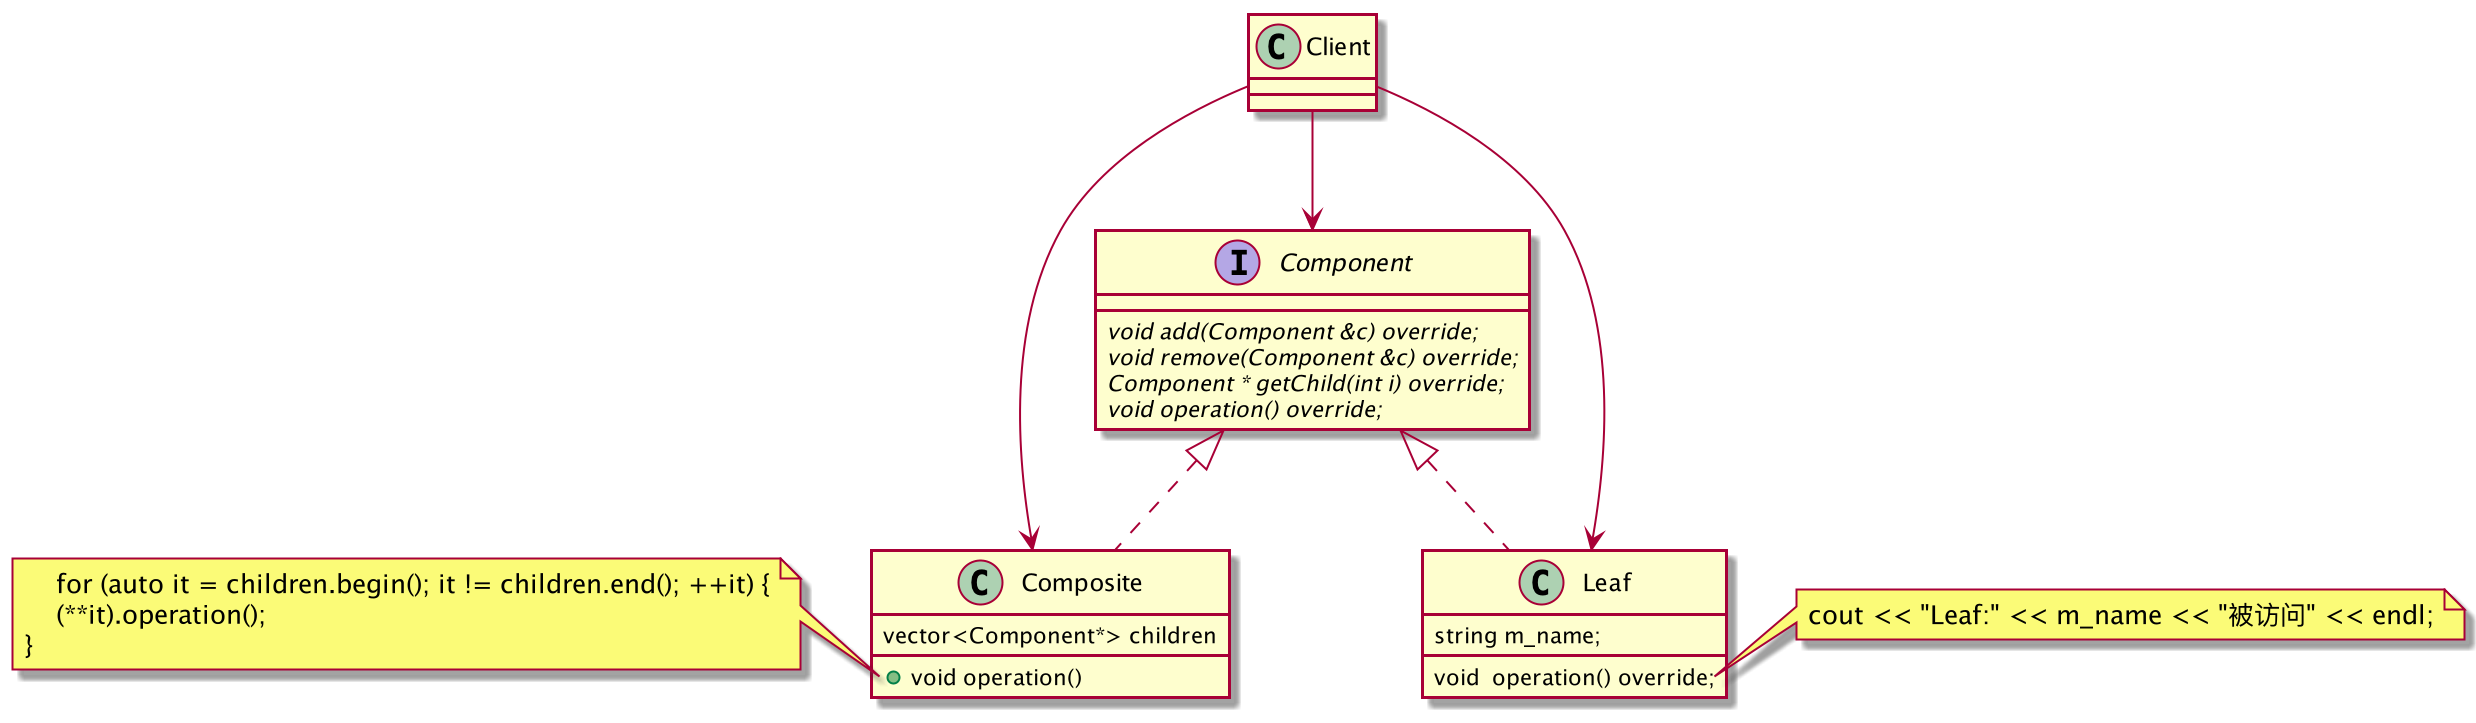

The diagram above was rendered by PlantUML. Its source (embedded in the PNG):
@startuml
interface Component {
void {abstract} add(Component &c) override;
void {abstract} remove(Component &c) override;
Component * {abstract}  getChild(int i) override;
void {abstract} operation() override;
}

class Composite {
vector<Component*> children
+void operation()
}

note left of Composite::operation()
    for (auto it = children.begin(); it != children.end(); ++it) {
    (**it).operation();
}
end note

class Leaf {
string m_name;
void  operation() override;

}

note right of Leaf::operation 
 cout << "Leaf:" << m_name << "被访问" << endl;
end note

Component <|.. Composite
Component <|.. Leaf

class Client {
  
}
Client -->  Leaf
Client -->  Composite
Client -->  Component

@enduml